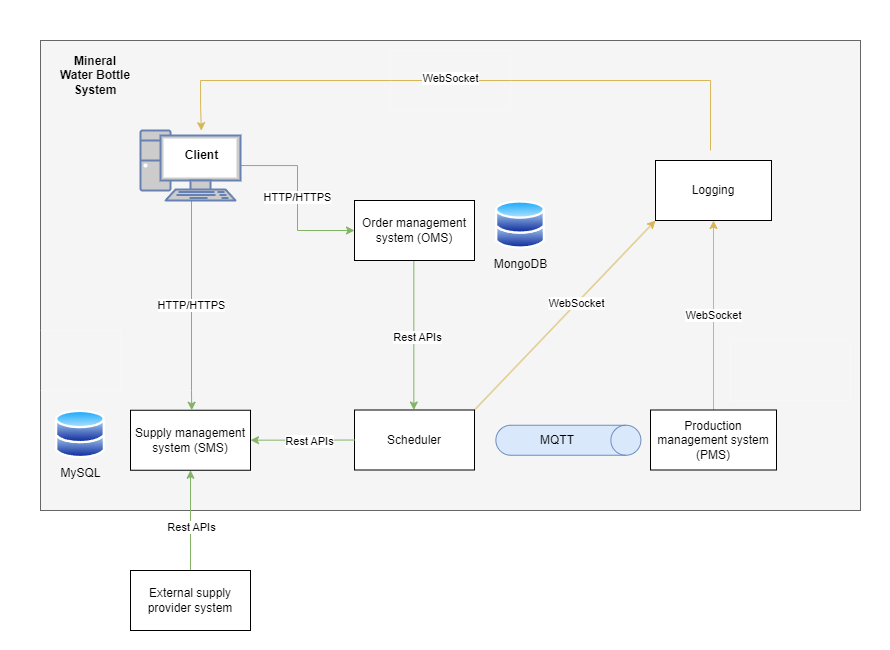

The diagram above was exported from draw.io. Its source (the exported page's mxGraphModel, read from the mxfile embedded in the PNG):
<mxGraphModel dx="1687" dy="908" grid="1" gridSize="10" guides="1" tooltips="1" connect="1" arrows="1" fold="1" page="1" pageScale="1" pageWidth="827" pageHeight="1169" math="0" shadow="0">
  <root>
    <mxCell id="0" />
    <mxCell id="1" parent="0" />
    <mxCell id="EeVKvI8hUSu3tWrnVg3q-2" value="" style="rounded=0;whiteSpace=wrap;html=1;fillColor=#f5f5f5;fontColor=#333333;strokeColor=#666666;" parent="1" vertex="1">
      <mxGeometry x="40" y="40" width="820" height="470" as="geometry" />
    </mxCell>
    <mxCell id="Ipdq4gLjA3ohuHIsAuhY-9" value="HTTP/HTTPS" style="edgeStyle=orthogonalEdgeStyle;rounded=0;orthogonalLoop=1;jettySize=auto;html=1;fillColor=#d5e8d4;strokeColor=#82b366;" parent="1" source="Ipdq4gLjA3ohuHIsAuhY-1" target="Ipdq4gLjA3ohuHIsAuhY-3" edge="1">
      <mxGeometry relative="1" as="geometry" />
    </mxCell>
    <mxCell id="Ipdq4gLjA3ohuHIsAuhY-28" style="edgeStyle=orthogonalEdgeStyle;rounded=0;orthogonalLoop=1;jettySize=auto;html=1;startArrow=none;startFill=0;fillColor=#d5e8d4;strokeColor=#82b366;" parent="1" edge="1">
      <mxGeometry relative="1" as="geometry">
        <mxPoint x="413.3299999999999" y="260" as="sourcePoint" />
        <mxPoint x="413.3299999999999" y="409.5" as="targetPoint" />
      </mxGeometry>
    </mxCell>
    <mxCell id="Ipdq4gLjA3ohuHIsAuhY-34" value="Rest APIs" style="edgeLabel;html=1;align=center;verticalAlign=middle;resizable=0;points=[];" parent="Ipdq4gLjA3ohuHIsAuhY-28" vertex="1" connectable="0">
      <mxGeometry x="0.01" y="3" relative="1" as="geometry">
        <mxPoint y="1" as="offset" />
      </mxGeometry>
    </mxCell>
    <mxCell id="Ipdq4gLjA3ohuHIsAuhY-3" value="Order management system (OMS)" style="rounded=0;whiteSpace=wrap;html=1;" parent="1" vertex="1">
      <mxGeometry x="354" y="200" width="120" height="60" as="geometry" />
    </mxCell>
    <mxCell id="7lOiRk9yS_pmS9c_11eF-5" style="rounded=0;orthogonalLoop=1;jettySize=auto;html=1;exitX=1;exitY=0;exitDx=0;exitDy=0;entryX=0;entryY=1;entryDx=0;entryDy=0;startArrow=none;startFill=0;endArrow=classic;endFill=1;fillColor=#fff2cc;strokeColor=#d6b656;" parent="1" source="Ipdq4gLjA3ohuHIsAuhY-5" target="Ipdq4gLjA3ohuHIsAuhY-7" edge="1">
      <mxGeometry relative="1" as="geometry" />
    </mxCell>
    <mxCell id="7lOiRk9yS_pmS9c_11eF-9" value="WebSocket" style="edgeLabel;html=1;align=center;verticalAlign=middle;resizable=0;points=[];" parent="7lOiRk9yS_pmS9c_11eF-5" connectable="0" vertex="1">
      <mxGeometry x="0.1192" relative="1" as="geometry">
        <mxPoint y="-1" as="offset" />
      </mxGeometry>
    </mxCell>
    <mxCell id="Ipdq4gLjA3ohuHIsAuhY-5" value="Scheduler" style="rounded=0;whiteSpace=wrap;html=1;" parent="1" vertex="1">
      <mxGeometry x="354" y="409.5" width="120" height="60" as="geometry" />
    </mxCell>
    <mxCell id="Ipdq4gLjA3ohuHIsAuhY-42" value="" style="edgeStyle=orthogonalEdgeStyle;rounded=0;orthogonalLoop=1;jettySize=auto;html=1;strokeColor=#82b366;startArrow=classic;startFill=1;fillColor=#d5e8d4;endArrow=none;endFill=0;" parent="1" source="Ipdq4gLjA3ohuHIsAuhY-6" target="Ipdq4gLjA3ohuHIsAuhY-5" edge="1">
      <mxGeometry relative="1" as="geometry" />
    </mxCell>
    <mxCell id="Ipdq4gLjA3ohuHIsAuhY-43" value="Rest APIs" style="edgeLabel;html=1;align=center;verticalAlign=middle;resizable=0;points=[];" parent="Ipdq4gLjA3ohuHIsAuhY-42" vertex="1" connectable="0">
      <mxGeometry x="0.1271" y="-1" relative="1" as="geometry">
        <mxPoint as="offset" />
      </mxGeometry>
    </mxCell>
    <mxCell id="Ipdq4gLjA3ohuHIsAuhY-6" value="Supply management system (SMS)" style="rounded=0;whiteSpace=wrap;html=1;" parent="1" vertex="1">
      <mxGeometry x="130" y="409.75" width="120" height="60" as="geometry" />
    </mxCell>
    <mxCell id="7lOiRk9yS_pmS9c_11eF-3" style="edgeStyle=orthogonalEdgeStyle;rounded=0;orthogonalLoop=1;jettySize=auto;html=1;strokeColor=none;startArrow=oval;startFill=1;" parent="1" source="Ipdq4gLjA3ohuHIsAuhY-7" target="Ipdq4gLjA3ohuHIsAuhY-4" edge="1">
      <mxGeometry relative="1" as="geometry" />
    </mxCell>
    <mxCell id="7lOiRk9yS_pmS9c_11eF-6" style="edgeStyle=orthogonalEdgeStyle;rounded=0;orthogonalLoop=1;jettySize=auto;html=1;startArrow=classic;startFill=1;endArrow=none;endFill=0;fillColor=#fff2cc;strokeColor=#d6b656;" parent="1" source="Ipdq4gLjA3ohuHIsAuhY-7" target="Ipdq4gLjA3ohuHIsAuhY-4" edge="1">
      <mxGeometry relative="1" as="geometry" />
    </mxCell>
    <mxCell id="7lOiRk9yS_pmS9c_11eF-10" value="WebSocket" style="edgeLabel;html=1;align=center;verticalAlign=middle;resizable=0;points=[];" parent="7lOiRk9yS_pmS9c_11eF-6" connectable="0" vertex="1">
      <mxGeometry x="-0.0033" y="-1" relative="1" as="geometry">
        <mxPoint as="offset" />
      </mxGeometry>
    </mxCell>
    <mxCell id="7lOiRk9yS_pmS9c_11eF-7" style="rounded=0;orthogonalLoop=1;jettySize=auto;html=1;startArrow=none;startFill=0;endArrow=classic;endFill=1;fillColor=#fff2cc;strokeColor=#d6b656;edgeStyle=orthogonalEdgeStyle;entryX=0.498;entryY=0.006;entryDx=0;entryDy=0;entryPerimeter=0;" parent="1" edge="1">
      <mxGeometry relative="1" as="geometry">
        <mxPoint x="710" y="150" as="sourcePoint" />
        <mxPoint x="200.87999999999994" y="130.17999999999998" as="targetPoint" />
        <Array as="points">
          <mxPoint x="710" y="80" />
          <mxPoint x="200" y="80" />
          <mxPoint x="200" y="105" />
          <mxPoint x="201" y="105" />
        </Array>
      </mxGeometry>
    </mxCell>
    <mxCell id="7lOiRk9yS_pmS9c_11eF-11" value="WebSocket" style="edgeLabel;html=1;align=center;verticalAlign=middle;resizable=0;points=[];" parent="7lOiRk9yS_pmS9c_11eF-7" connectable="0" vertex="1">
      <mxGeometry x="0.0501" y="-3" relative="1" as="geometry">
        <mxPoint as="offset" />
      </mxGeometry>
    </mxCell>
    <mxCell id="Ipdq4gLjA3ohuHIsAuhY-7" value="Logging" style="rounded=0;whiteSpace=wrap;html=1;" parent="1" vertex="1">
      <mxGeometry x="655" y="160" width="116" height="60" as="geometry" />
    </mxCell>
    <mxCell id="Ipdq4gLjA3ohuHIsAuhY-8" value="" style="image;aspect=fixed;perimeter=ellipsePerimeter;html=1;align=center;shadow=0;dashed=0;spacingTop=3;image=img/lib/active_directory/databases.svg;" parent="1" vertex="1">
      <mxGeometry x="55" y="409.5" width="50" height="49" as="geometry" />
    </mxCell>
    <mxCell id="Ipdq4gLjA3ohuHIsAuhY-10" value="MySQL" style="text;html=1;align=center;verticalAlign=middle;resizable=0;points=[];autosize=1;strokeColor=none;fillColor=none;" parent="1" vertex="1">
      <mxGeometry x="50" y="458.5" width="60" height="30" as="geometry" />
    </mxCell>
    <mxCell id="Ipdq4gLjA3ohuHIsAuhY-11" value="" style="image;aspect=fixed;perimeter=ellipsePerimeter;html=1;align=center;shadow=0;dashed=0;spacingTop=3;image=img/lib/active_directory/databases.svg;" parent="1" vertex="1">
      <mxGeometry x="495" y="200" width="50" height="49" as="geometry" />
    </mxCell>
    <mxCell id="Ipdq4gLjA3ohuHIsAuhY-4" value="Production management system&lt;br&gt;(PMS)" style="rounded=0;whiteSpace=wrap;html=1;" parent="1" vertex="1">
      <mxGeometry x="650" y="409.5" width="126" height="60" as="geometry" />
    </mxCell>
    <mxCell id="yB6tSH6cPz53OCwVOxPf-6" value="MQTT" style="shape=cylinder3;whiteSpace=wrap;html=1;boundedLbl=1;backgroundOutline=1;size=15;direction=south;rotation=0;fillColor=#dae8fc;strokeColor=#6c8ebf;" parent="1" vertex="1">
      <mxGeometry x="495.39" y="424.75" width="145" height="30" as="geometry" />
    </mxCell>
    <mxCell id="yB6tSH6cPz53OCwVOxPf-9" value="MongoDB" style="text;html=1;align=center;verticalAlign=middle;resizable=0;points=[];autosize=1;strokeColor=none;fillColor=none;" parent="1" vertex="1">
      <mxGeometry x="480" y="249" width="80" height="30" as="geometry" />
    </mxCell>
    <mxCell id="4dEvcb__7t5APuaAmyUL-3" value="HTTP/HTTPS" style="edgeStyle=orthogonalEdgeStyle;rounded=0;orthogonalLoop=1;jettySize=auto;html=1;fillColor=#d5e8d4;strokeColor=#82b366;entryX=0.5;entryY=0;entryDx=0;entryDy=0;" parent="1" source="Ipdq4gLjA3ohuHIsAuhY-1" edge="1">
      <mxGeometry x="0.0011" relative="1" as="geometry">
        <mxPoint x="190.22" y="250" as="sourcePoint" />
        <mxPoint x="191.22" y="409.75" as="targetPoint" />
        <Array as="points">
          <mxPoint x="191" y="390" />
          <mxPoint x="191" y="390" />
        </Array>
        <mxPoint as="offset" />
      </mxGeometry>
    </mxCell>
    <mxCell id="4dEvcb__7t5APuaAmyUL-4" value="" style="group" parent="1" connectable="0" vertex="1">
      <mxGeometry x="140" y="130" width="100" height="70" as="geometry" />
    </mxCell>
    <mxCell id="Ipdq4gLjA3ohuHIsAuhY-1" value="" style="fontColor=#0066CC;verticalAlign=top;verticalLabelPosition=bottom;labelPosition=center;align=center;html=1;outlineConnect=0;fillColor=#CCCCCC;strokeColor=#6881B3;gradientColor=none;gradientDirection=north;strokeWidth=2;shape=mxgraph.networks.pc;" parent="4dEvcb__7t5APuaAmyUL-4" vertex="1">
      <mxGeometry width="100" height="70" as="geometry" />
    </mxCell>
    <mxCell id="Ipdq4gLjA3ohuHIsAuhY-2" value="&lt;b&gt;Client&lt;/b&gt;" style="text;html=1;align=center;verticalAlign=middle;resizable=0;points=[];autosize=1;strokeColor=none;fillColor=none;" parent="4dEvcb__7t5APuaAmyUL-4" vertex="1">
      <mxGeometry x="31" y="10" width="60" height="30" as="geometry" />
    </mxCell>
    <mxCell id="4dEvcb__7t5APuaAmyUL-8" value="" style="rounded=0;whiteSpace=wrap;html=1;fillColor=none;strokeWidth=0;dashed=1;dashPattern=1 4;strokeColor=#ffffff;" parent="1" vertex="1">
      <mxGeometry x="730" y="340" width="120" height="60" as="geometry" />
    </mxCell>
    <mxCell id="4dEvcb__7t5APuaAmyUL-9" value="" style="rounded=0;whiteSpace=wrap;html=1;fillColor=none;strokeWidth=0;dashed=1;dashPattern=1 4;strokeColor=#ffffff;" parent="1" vertex="1">
      <mxGeometry y="330" width="120" height="60" as="geometry" />
    </mxCell>
    <mxCell id="4dEvcb__7t5APuaAmyUL-10" value="" style="rounded=0;whiteSpace=wrap;html=1;fillColor=none;strokeWidth=0;dashed=1;dashPattern=1 4;strokeColor=#ffffff;" parent="1" vertex="1">
      <mxGeometry x="390" y="50" width="120" height="60" as="geometry" />
    </mxCell>
    <mxCell id="EeVKvI8hUSu3tWrnVg3q-3" style="edgeStyle=orthogonalEdgeStyle;rounded=0;orthogonalLoop=1;jettySize=auto;html=1;fillColor=#d5e8d4;strokeColor=#82b366;" parent="1" source="EeVKvI8hUSu3tWrnVg3q-1" target="Ipdq4gLjA3ohuHIsAuhY-6" edge="1">
      <mxGeometry relative="1" as="geometry" />
    </mxCell>
    <mxCell id="EeVKvI8hUSu3tWrnVg3q-4" value="Rest APIs" style="edgeLabel;html=1;align=center;verticalAlign=middle;resizable=0;points=[];" parent="EeVKvI8hUSu3tWrnVg3q-3" connectable="0" vertex="1">
      <mxGeometry x="-0.1421" y="-1" relative="1" as="geometry">
        <mxPoint x="-1" as="offset" />
      </mxGeometry>
    </mxCell>
    <mxCell id="EeVKvI8hUSu3tWrnVg3q-1" value="External supply provider system" style="rounded=0;whiteSpace=wrap;html=1;" parent="1" vertex="1">
      <mxGeometry x="130" y="570" width="120" height="60" as="geometry" />
    </mxCell>
    <mxCell id="EeVKvI8hUSu3tWrnVg3q-9" value="&lt;b&gt;Mineral Water Bottle System&lt;/b&gt;" style="text;html=1;strokeColor=none;fillColor=none;align=center;verticalAlign=middle;whiteSpace=wrap;rounded=0;" parent="1" vertex="1">
      <mxGeometry x="55" y="60" width="80" height="30" as="geometry" />
    </mxCell>
    <mxCell id="lKW_iDyNAcuKSGBzOi22-5" value="" style="rounded=0;whiteSpace=wrap;html=1;fillColor=none;strokeWidth=0;strokeColor=#ffffff;" vertex="1" parent="1">
      <mxGeometry x="10" y="169" width="20" height="180" as="geometry" />
    </mxCell>
    <mxCell id="lKW_iDyNAcuKSGBzOi22-6" value="" style="rounded=0;whiteSpace=wrap;html=1;fillColor=none;strokeWidth=0;strokeColor=#ffffff;rotation=90;" vertex="1" parent="1">
      <mxGeometry x="440" y="-80" width="20" height="180" as="geometry" />
    </mxCell>
    <mxCell id="lKW_iDyNAcuKSGBzOi22-7" value="" style="rounded=0;whiteSpace=wrap;html=1;fillColor=none;strokeWidth=0;strokeColor=#ffffff;rotation=90;" vertex="1" parent="1">
      <mxGeometry x="394" y="550" width="20" height="180" as="geometry" />
    </mxCell>
    <mxCell id="lKW_iDyNAcuKSGBzOi22-8" value="" style="rounded=0;whiteSpace=wrap;html=1;fillColor=none;strokeWidth=0;strokeColor=#ffffff;" vertex="1" parent="1">
      <mxGeometry x="870" y="169" width="20" height="180" as="geometry" />
    </mxCell>
  </root>
</mxGraphModel>